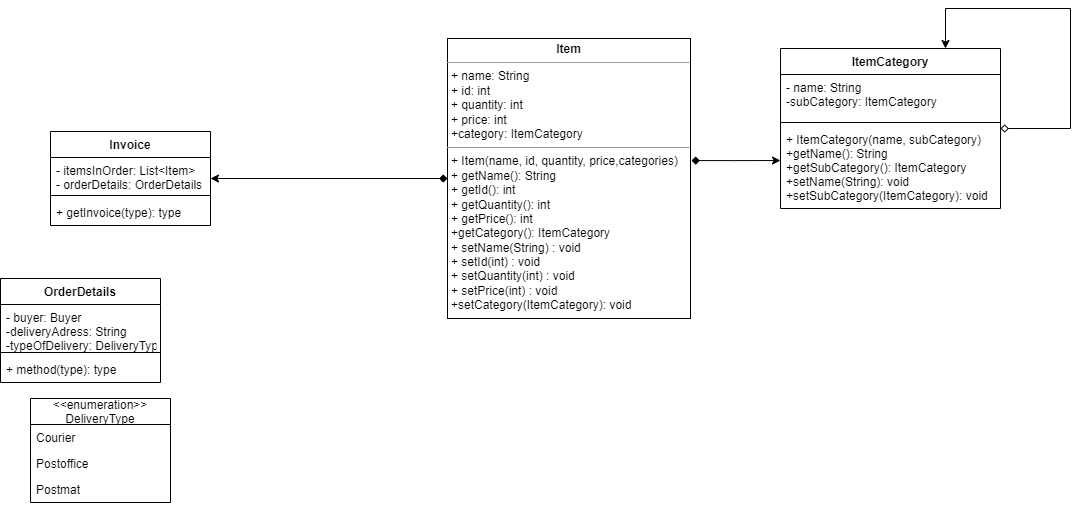

The diagram above was exported from draw.io. Its source (the exported page's mxGraphModel, read from the mxfile embedded in the PNG):
<mxGraphModel dx="1434" dy="764" grid="1" gridSize="10" guides="1" tooltips="1" connect="1" arrows="1" fold="1" page="1" pageScale="1" pageWidth="827" pageHeight="1169" math="0" shadow="0">
  <root>
    <mxCell id="WIyWlLk6GJQsqaUBKTNV-0" />
    <mxCell id="WIyWlLk6GJQsqaUBKTNV-1" parent="WIyWlLk6GJQsqaUBKTNV-0" />
    <mxCell id="yKY1C67vuVaRQXJ-bhap-30" style="edgeStyle=orthogonalEdgeStyle;rounded=0;orthogonalLoop=1;jettySize=auto;html=1;startArrow=diamond;startFill=1;exitX=1.004;exitY=0.436;exitDx=0;exitDy=0;exitPerimeter=0;entryX=0;entryY=0.415;entryDx=0;entryDy=0;entryPerimeter=0;" parent="WIyWlLk6GJQsqaUBKTNV-1" source="IloJoVjP_6pM8gfoX-ZK-0" target="BW315-wvkqU7hXZqNTX7-3" edge="1">
      <mxGeometry relative="1" as="geometry">
        <mxPoint x="1150" y="323" as="targetPoint" />
      </mxGeometry>
    </mxCell>
    <mxCell id="yKY1C67vuVaRQXJ-bhap-31" style="edgeStyle=orthogonalEdgeStyle;rounded=0;orthogonalLoop=1;jettySize=auto;html=1;startArrow=diamond;startFill=1;" parent="WIyWlLk6GJQsqaUBKTNV-1" source="IloJoVjP_6pM8gfoX-ZK-0" edge="1">
      <mxGeometry relative="1" as="geometry">
        <mxPoint x="590" y="340" as="targetPoint" />
      </mxGeometry>
    </mxCell>
    <mxCell id="IloJoVjP_6pM8gfoX-ZK-0" value="&lt;p style=&quot;margin:0px;margin-top:4px;text-align:center;&quot;&gt;&lt;b&gt;Item&lt;/b&gt;&lt;/p&gt;&lt;hr size=&quot;1&quot;&gt;&lt;p style=&quot;margin:0px;margin-left:4px;&quot;&gt;+ name: String&lt;/p&gt;&lt;p style=&quot;margin:0px;margin-left:4px;&quot;&gt;+ id: int&lt;/p&gt;&lt;p style=&quot;margin:0px;margin-left:4px;&quot;&gt;+ quantity: int&lt;/p&gt;&lt;p style=&quot;margin:0px;margin-left:4px;&quot;&gt;+ price: int&lt;/p&gt;&lt;p style=&quot;margin:0px;margin-left:4px;&quot;&gt;+category: ItemCategory&lt;/p&gt;&lt;hr size=&quot;1&quot;&gt;&lt;p style=&quot;margin:0px;margin-left:4px;&quot;&gt;+ Item(name, id, quantity, price,categories)&lt;/p&gt;&lt;p style=&quot;margin:0px;margin-left:4px;&quot;&gt;+ getName(): String&lt;/p&gt;&lt;p style=&quot;margin:0px;margin-left:4px;&quot;&gt;+ getId(): int&lt;/p&gt;&lt;p style=&quot;margin:0px;margin-left:4px;&quot;&gt;+ getQuantity(): int&lt;/p&gt;&lt;p style=&quot;margin:0px;margin-left:4px;&quot;&gt;+ getPrice(): int&lt;/p&gt;&lt;p style=&quot;margin:0px;margin-left:4px;&quot;&gt;+getCategory(): ItemCategory&lt;/p&gt;&lt;p style=&quot;margin:0px;margin-left:4px;&quot;&gt;+ setName(String) : void&lt;/p&gt;&lt;p style=&quot;margin:0px;margin-left:4px;&quot;&gt;+ setId(int) : void&lt;/p&gt;&lt;p style=&quot;margin:0px;margin-left:4px;&quot;&gt;+ setQuantity(int) : void&lt;/p&gt;&lt;p style=&quot;margin:0px;margin-left:4px;&quot;&gt;+ setPrice(int) : void&lt;/p&gt;&lt;p style=&quot;margin:0px;margin-left:4px;&quot;&gt;+setCategory(ItemCategory): void&lt;/p&gt;" style="verticalAlign=top;align=left;overflow=fill;fontSize=12;fontFamily=Helvetica;html=1;" parent="WIyWlLk6GJQsqaUBKTNV-1" vertex="1">
      <mxGeometry x="827" y="200" width="243" height="280" as="geometry" />
    </mxCell>
    <mxCell id="BW315-wvkqU7hXZqNTX7-8" style="edgeStyle=orthogonalEdgeStyle;rounded=0;orthogonalLoop=1;jettySize=auto;html=1;entryX=0.75;entryY=0;entryDx=0;entryDy=0;startArrow=diamond;startFill=0;" edge="1" parent="WIyWlLk6GJQsqaUBKTNV-1" source="BW315-wvkqU7hXZqNTX7-0" target="BW315-wvkqU7hXZqNTX7-0">
      <mxGeometry relative="1" as="geometry">
        <mxPoint x="1330" y="160" as="targetPoint" />
        <Array as="points">
          <mxPoint x="1450" y="290" />
          <mxPoint x="1450" y="170" />
          <mxPoint x="1325" y="170" />
        </Array>
      </mxGeometry>
    </mxCell>
    <mxCell id="BW315-wvkqU7hXZqNTX7-0" value="ItemCategory" style="swimlane;fontStyle=1;align=center;verticalAlign=top;childLayout=stackLayout;horizontal=1;startSize=26;horizontalStack=0;resizeParent=1;resizeParentMax=0;resizeLast=0;collapsible=1;marginBottom=0;" vertex="1" parent="WIyWlLk6GJQsqaUBKTNV-1">
      <mxGeometry x="1160" y="210" width="220" height="160" as="geometry" />
    </mxCell>
    <mxCell id="BW315-wvkqU7hXZqNTX7-1" value="- name: String&#10;-subCategory: ItemCategory" style="text;strokeColor=none;fillColor=none;align=left;verticalAlign=top;spacingLeft=4;spacingRight=4;overflow=hidden;rotatable=0;points=[[0,0.5],[1,0.5]];portConstraint=eastwest;" vertex="1" parent="BW315-wvkqU7hXZqNTX7-0">
      <mxGeometry y="26" width="220" height="44" as="geometry" />
    </mxCell>
    <mxCell id="BW315-wvkqU7hXZqNTX7-2" value="" style="line;strokeWidth=1;fillColor=none;align=left;verticalAlign=middle;spacingTop=-1;spacingLeft=3;spacingRight=3;rotatable=0;labelPosition=right;points=[];portConstraint=eastwest;strokeColor=inherit;" vertex="1" parent="BW315-wvkqU7hXZqNTX7-0">
      <mxGeometry y="70" width="220" height="8" as="geometry" />
    </mxCell>
    <mxCell id="BW315-wvkqU7hXZqNTX7-3" value="+ ItemCategory(name, subCategory)&#10;+getName(): String&#10;+getSubCategory(): ItemCategory&#10;+setName(String): void&#10;+setSubCategory(ItemCategory): void" style="text;strokeColor=none;fillColor=none;align=left;verticalAlign=top;spacingLeft=4;spacingRight=4;overflow=hidden;rotatable=0;points=[[0,0.5],[1,0.5]];portConstraint=eastwest;" vertex="1" parent="BW315-wvkqU7hXZqNTX7-0">
      <mxGeometry y="78" width="220" height="82" as="geometry" />
    </mxCell>
    <mxCell id="BW315-wvkqU7hXZqNTX7-14" value="Invoice" style="swimlane;fontStyle=1;align=center;verticalAlign=top;childLayout=stackLayout;horizontal=1;startSize=26;horizontalStack=0;resizeParent=1;resizeParentMax=0;resizeLast=0;collapsible=1;marginBottom=0;" vertex="1" parent="WIyWlLk6GJQsqaUBKTNV-1">
      <mxGeometry x="430" y="293" width="160" height="94" as="geometry" />
    </mxCell>
    <mxCell id="BW315-wvkqU7hXZqNTX7-15" value="- itemsInOrder: List&lt;Item&gt;&#10;- orderDetails: OrderDetails" style="text;strokeColor=none;fillColor=none;align=left;verticalAlign=top;spacingLeft=4;spacingRight=4;overflow=hidden;rotatable=0;points=[[0,0.5],[1,0.5]];portConstraint=eastwest;" vertex="1" parent="BW315-wvkqU7hXZqNTX7-14">
      <mxGeometry y="26" width="160" height="34" as="geometry" />
    </mxCell>
    <mxCell id="BW315-wvkqU7hXZqNTX7-16" value="" style="line;strokeWidth=1;fillColor=none;align=left;verticalAlign=middle;spacingTop=-1;spacingLeft=3;spacingRight=3;rotatable=0;labelPosition=right;points=[];portConstraint=eastwest;strokeColor=inherit;" vertex="1" parent="BW315-wvkqU7hXZqNTX7-14">
      <mxGeometry y="60" width="160" height="8" as="geometry" />
    </mxCell>
    <mxCell id="BW315-wvkqU7hXZqNTX7-17" value="+ getInvoice(type): type" style="text;strokeColor=none;fillColor=none;align=left;verticalAlign=top;spacingLeft=4;spacingRight=4;overflow=hidden;rotatable=0;points=[[0,0.5],[1,0.5]];portConstraint=eastwest;" vertex="1" parent="BW315-wvkqU7hXZqNTX7-14">
      <mxGeometry y="68" width="160" height="26" as="geometry" />
    </mxCell>
    <mxCell id="BW315-wvkqU7hXZqNTX7-18" value="OrderDetails" style="swimlane;fontStyle=1;align=center;verticalAlign=top;childLayout=stackLayout;horizontal=1;startSize=26;horizontalStack=0;resizeParent=1;resizeParentMax=0;resizeLast=0;collapsible=1;marginBottom=0;" vertex="1" parent="WIyWlLk6GJQsqaUBKTNV-1">
      <mxGeometry x="380" y="440" width="160" height="104" as="geometry" />
    </mxCell>
    <mxCell id="BW315-wvkqU7hXZqNTX7-19" value="- buyer: Buyer&#10;-deliveryAdress: String&#10;-typeOfDelivery: DeliveryType" style="text;strokeColor=none;fillColor=none;align=left;verticalAlign=top;spacingLeft=4;spacingRight=4;overflow=hidden;rotatable=0;points=[[0,0.5],[1,0.5]];portConstraint=eastwest;" vertex="1" parent="BW315-wvkqU7hXZqNTX7-18">
      <mxGeometry y="26" width="160" height="44" as="geometry" />
    </mxCell>
    <mxCell id="BW315-wvkqU7hXZqNTX7-20" value="" style="line;strokeWidth=1;fillColor=none;align=left;verticalAlign=middle;spacingTop=-1;spacingLeft=3;spacingRight=3;rotatable=0;labelPosition=right;points=[];portConstraint=eastwest;strokeColor=inherit;" vertex="1" parent="BW315-wvkqU7hXZqNTX7-18">
      <mxGeometry y="70" width="160" height="8" as="geometry" />
    </mxCell>
    <mxCell id="BW315-wvkqU7hXZqNTX7-21" value="+ method(type): type" style="text;strokeColor=none;fillColor=none;align=left;verticalAlign=top;spacingLeft=4;spacingRight=4;overflow=hidden;rotatable=0;points=[[0,0.5],[1,0.5]];portConstraint=eastwest;" vertex="1" parent="BW315-wvkqU7hXZqNTX7-18">
      <mxGeometry y="78" width="160" height="26" as="geometry" />
    </mxCell>
    <mxCell id="BW315-wvkqU7hXZqNTX7-22" value="&lt;&lt;enumeration&gt;&gt;&#10;DeliveryType" style="swimlane;fontStyle=0;childLayout=stackLayout;horizontal=1;startSize=26;fillColor=none;horizontalStack=0;resizeParent=1;resizeParentMax=0;resizeLast=0;collapsible=1;marginBottom=0;" vertex="1" parent="WIyWlLk6GJQsqaUBKTNV-1">
      <mxGeometry x="410" y="560" width="140" height="104" as="geometry" />
    </mxCell>
    <mxCell id="BW315-wvkqU7hXZqNTX7-23" value="Courier" style="text;strokeColor=none;fillColor=none;align=left;verticalAlign=top;spacingLeft=4;spacingRight=4;overflow=hidden;rotatable=0;points=[[0,0.5],[1,0.5]];portConstraint=eastwest;" vertex="1" parent="BW315-wvkqU7hXZqNTX7-22">
      <mxGeometry y="26" width="140" height="26" as="geometry" />
    </mxCell>
    <mxCell id="BW315-wvkqU7hXZqNTX7-24" value="Postoffice" style="text;strokeColor=none;fillColor=none;align=left;verticalAlign=top;spacingLeft=4;spacingRight=4;overflow=hidden;rotatable=0;points=[[0,0.5],[1,0.5]];portConstraint=eastwest;" vertex="1" parent="BW315-wvkqU7hXZqNTX7-22">
      <mxGeometry y="52" width="140" height="26" as="geometry" />
    </mxCell>
    <mxCell id="BW315-wvkqU7hXZqNTX7-25" value="Postmat" style="text;strokeColor=none;fillColor=none;align=left;verticalAlign=top;spacingLeft=4;spacingRight=4;overflow=hidden;rotatable=0;points=[[0,0.5],[1,0.5]];portConstraint=eastwest;" vertex="1" parent="BW315-wvkqU7hXZqNTX7-22">
      <mxGeometry y="78" width="140" height="26" as="geometry" />
    </mxCell>
  </root>
</mxGraphModel>